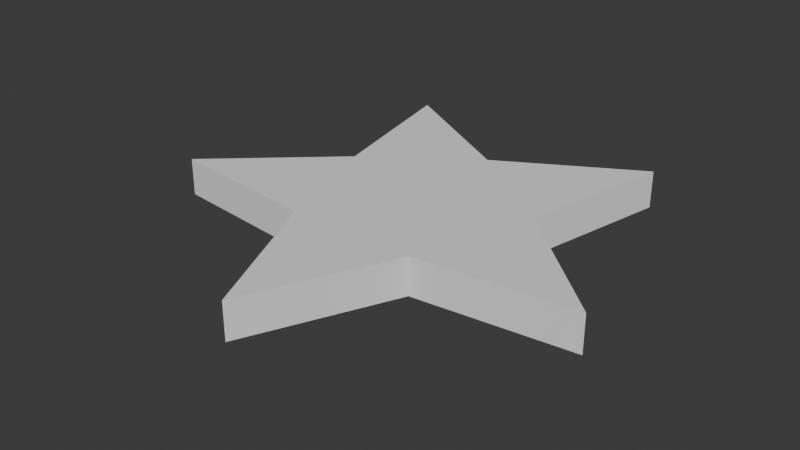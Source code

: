 # Source: start.blend  (saved by Blender 4.0.36; exported with 4.5.12 LTS)
import bpy
from mathutils import Matrix  # noqa: F401  (used for matrix-valued properties, if any)

bpy.ops.wm.read_factory_settings(use_empty=True)
scene = bpy.context.scene
scene.name = 'Scene'

# ---- collections
col_collection = bpy.data.collections.new('Collection'); scene.collection.children.link(col_collection)

# ---- world
world_world = bpy.data.worlds.new('World'); scene.world = world_world
world_world.use_nodes = True; world_world.node_tree.nodes.clear()
_N = world_world.node_tree.nodes; _L = world_world.node_tree.links
n0 = _N.new('ShaderNodeOutputWorld'); n0.name = 'World Output'; n0.location = (300, 300)
n1 = _N.new('ShaderNodeBackground'); n1.name = 'Background'; n1.location = (10, 300)
n1.inputs[0].default_value = (0.05088, 0.05088, 0.05088, 1.0)
_L.new(n1.outputs[0], n0.inputs[0])
n0.is_active_output = True
world_world.color = (0.05088, 0.05088, 0.05088)
world_world.use_sun_shadow = False
world_world.sun_shadow_jitter_overblur = 0.0

# ---- meshes
me_circle = bpy.data.meshes.new('Circle')
me_circle.from_pydata([(6.294e-09, 0.472, 0.0), (-0.5878, 0.809, 0.0), (-0.4489, 0.1459, 0.0), (-0.9511, -0.309, 0.0), (-0.2774, -0.3818, 0.0), (0.0, -1.0, 0.0), (0.2774, -0.3818, 0.0), (0.9511, -0.309, 0.0), (0.4489, 0.1459, 0.0), (0.5878, 0.809, 0.0), (6.294e-09, 0.472, 0.1613), (-0.5878, 0.809, 0.1613), (-0.4489, 0.1459, 0.1613), (-0.9511, -0.309, 0.1613), (-0.2774, -0.3818, 0.1613), (0.0, -1.0, 0.1613), (0.2774, -0.3818, 0.1613), (0.9511, -0.309, 0.1613), (0.4489, 0.1459, 0.1613), (0.5878, 0.809, 0.1613)], [], [(1, 0, 9, 8, 7, 6, 5, 4, 3, 2), (11, 12, 13, 14, 15, 16, 17, 18, 19, 10), (2, 3, 13, 12), (9, 0, 10, 19), (6, 7, 17, 16), (3, 4, 14, 13), (0, 1, 11, 10), (7, 8, 18, 17), (4, 5, 15, 14), (1, 2, 12, 11), (8, 9, 19, 18), (5, 6, 16, 15)])
_uv = me_circle.uv_layers.new(name='UVMap')
_uv.uv.foreach_set('vector', [0.0, 0.0, 0.0, 0.0, 0.0, 0.0, 0.0, 0.0, 0.0, 0.0, 0.0, 0.0, 0.0, 0.0, 0.0, 0.0, 0.0, 0.0, 0.0, 0.0, 0.0, 0.0, 0.0, 0.0, 0.0, 0.0, 0.0, 0.0, 0.0, 0.0, 0.0, 0.0, 0.0, 0.0, 0.0, 0.0, 0.0, 0.0, 0.0, 0.0, 0.0, 0.0, 0.0, 0.0, 0.0, 0.0, 0.0, 0.0, 0.0, 0.0, 0.0, 0.0, 0.0, 0.0, 0.0, 0.0, 0.0, 0.0, 0.0, 0.0, 0.0, 0.0, 0.0, 0.0, 0.0, 0.0, 0.0, 0.0, 0.0, 0.0, 0.0, 0.0, 0.0, 0.0, 0.0, 0.0, 0.0, 0.0, 0.0, 0.0, 0.0, 0.0, 0.0, 0.0, 0.0, 0.0, 0.0, 0.0, 0.0, 0.0, 0.0, 0.0, 0.0, 0.0, 0.0, 0.0, 0.0, 0.0, 0.0, 0.0, 0.0, 0.0, 0.0, 0.0, 0.0, 0.0, 0.0, 0.0, 0.0, 0.0, 0.0, 0.0, 0.0, 0.0, 0.0, 0.0, 0.0, 0.0, 0.0, 0.0])
me_circle.update()

# ---- objects
ob_circle = bpy.data.objects.new('Circle', me_circle)

# ---- transforms, parenting, visibility, modifiers, constraints
ob_circle.location = (0.0, 0.0, 0.0)

# ---- collection membership
col_collection.objects.link(ob_circle)

# ---- scene / render settings (as saved in the file)
scene.frame_start = 1; scene.frame_end = 250; scene.frame_set(1)
scene.render.engine = 'BLENDER_EEVEE_NEXT'
scene.cycles.sampling_pattern = 'TABULATED_SOBOL'
bpy.context.view_layer.update()

# ---- added for rendering (the .blend has no active camera and no usable light): camera, sun
cam_auto = bpy.data.cameras.new('AutoCamera')
cam_auto.lens = 50.0
cam_auto.sensor_width = 36.0
cam_auto.clip_end = 1000.0
ob_auto_camera = bpy.data.objects.new('AutoCamera', cam_auto)
scene.collection.objects.link(ob_auto_camera)
ob_auto_camera.location = (2.43329, -3.01544, 2.02728)
ob_auto_camera.rotation_euler = (1.09748, -7.21219e-08, 0.694738)
scene.camera = ob_auto_camera
light_auto_sun = bpy.data.lights.new('AutoSun', 'SUN')
light_auto_sun.energy = 3.0
light_auto_sun.angle = 0.0523599
ob_auto_sun = bpy.data.objects.new('AutoSun', light_auto_sun)
scene.collection.objects.link(ob_auto_sun)
ob_auto_sun.rotation_euler = (0.872665, 0.174533, 0.523599)
bpy.context.view_layer.update()
